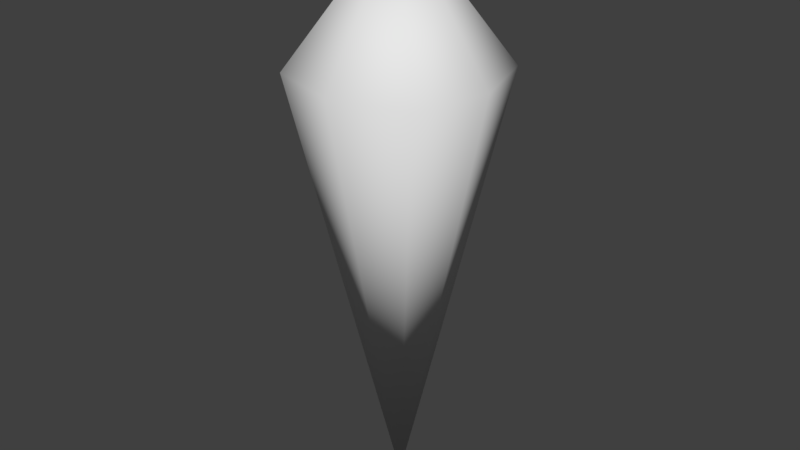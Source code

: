 # Source: pulse.blend  (saved by Blender 2.78.0; exported with 4.5.12 LTS)
import bpy
from mathutils import Matrix  # noqa: F401  (used for matrix-valued properties, if any)

bpy.ops.wm.read_factory_settings(use_empty=True)
scene = bpy.context.scene
scene.name = 'Scene'

# ---- collections
col_collection_1 = bpy.data.collections.new('Collection 1'); scene.collection.children.link(col_collection_1)

# ---- materials (node trees are filled in below, after node groups)
mat_material = bpy.data.materials.new('Material')
mat_material.alpha_threshold = 0.0
mat_material.use_transparent_shadow = False
mat_material.roughness = 0.5
mat_material.line_color = (0.0, 0.0, 0.0, 1.0)

# ---- material node trees

# ---- world
world_world = bpy.data.worlds.new('World'); scene.world = world_world
world_world.color = (0.05088, 0.05088, 0.05088)
world_world.use_sun_shadow = False
world_world.sun_shadow_jitter_overblur = 0.0
world_world.cycles.sampling_method = 'MANUAL'

# ---- meshes
me_cube = bpy.data.meshes.new('Cube')
me_cube.from_pydata([(0.035, 0.035, -0.0605), (-0.035, 0.035, -0.0605), (0.035, -0.035, -0.0605), (-0.035, -0.035, -0.0605), (-4.545e-09, 0.0455, -0.0605), (-1.833e-09, -0.0455, -0.0605), (0.0455, 0.0, -0.0605), (-0.0455, 0.0, -0.0605), (-5.585e-09, 7.451e-09, 0.0045), (-2.943e-08, -1.49e-08, -0.2705)], [], [(0, 6, 9), (4, 1, 8), (6, 0, 8), (1, 4, 9), (6, 8, 2), (5, 8, 3), (9, 5, 3), (8, 7, 3), (0, 4, 8), (1, 7, 8), (8, 5, 2), (7, 9, 3), (5, 9, 2), (4, 0, 9), (7, 1, 9), (9, 6, 2)])
me_cube.polygons.foreach_set('use_smooth', [True] * 16)
_uv = me_cube.uv_layers.new(name='UVMap')
_uv.uv.foreach_set('vector', [0.3868, 0.525, 0.4836, 0.5225, 0.5073, 0.6295, 0.2884, 0.5303, 0.1494, 0.5349, 0.007264, 0.4978, 0.4836, 0.5225, 0.3868, 0.525, 0.007264, 0.4978, 0.1494, 0.5349, 0.2884, 0.5303, 0.5073, 0.6295, 0.4836, 0.5225, 1.007, 0.4978, 0.5785, 0.523, 0.673, 0.5277, 1.007, 0.4978, 0.7905, 0.5329, 0.5073, 0.6295, 0.673, 0.5277, 0.7905, 0.5329, 1.007, 0.4978, 0.9526, 0.5354, 0.7905, 0.5329, 0.3868, 0.525, 0.2884, 0.5303, 0.007264, 0.4978, 1.149, 0.5349, 0.9526, 0.5354, 1.007, 0.4978, 1.007, 0.4978, 0.673, 0.5277, 0.5785, 0.523, 0.9526, 0.5354, 0.5073, 0.6295, 0.7905, 0.5329, 0.673, 0.5277, 0.5073, 0.6295, 0.5785, 0.523, 0.2884, 0.5303, 0.3868, 0.525, 0.5073, 0.6295, 0.9526, 0.5354, 1.149, 0.5349, 0.5073, 0.6295, 0.5073, 0.6295, 0.4836, 0.5225, 0.5785, 0.523])
me_cube.materials.append(mat_material)
me_cube.use_remesh_preserve_volume = False
me_cube.use_remesh_preserve_attributes = False
me_cube.use_mirror_vertex_groups = False
me_cube.auto_texspace = False
me_cube.update()

# ---- objects
ob_cube = bpy.data.objects.new('Cube', me_cube)

# ---- transforms, parenting, visibility, modifiers, constraints
ob_cube.location = (0.0, 0.0, 0.0)
ob_cube.lock_rotations_4d = False
ob_cube.empty_display_type = 'ARROWS'
ob_cube.lineart.crease_threshold = 0.0

# ---- collection membership
col_collection_1.objects.link(ob_cube)

# ---- scene / render settings (as saved in the file)
scene.frame_start = 1; scene.frame_end = 250; scene.frame_set(1)
scene.render.engine = 'BLENDER_EEVEE_NEXT'
scene.render.resolution_percentage = 50
scene.render.dither_intensity = 0.0
scene.cycles.use_denoising = False
scene.cycles.samples = 128
scene.cycles.sampling_pattern = 'TABULATED_SOBOL'
scene.cycles.light_sampling_threshold = 0.0
scene.cycles.use_adaptive_sampling = False
scene.cycles.use_light_tree = False
scene.cycles.blur_glossy = 0.0
scene.cycles.sample_clamp_indirect = 0.0
scene.view_settings.view_transform = 'Standard'
bpy.context.view_layer.update()

# ---- added for rendering (the .blend has no active camera and no usable light): camera, sun
cam_auto = bpy.data.cameras.new('AutoCamera')
cam_auto.lens = 50.0
cam_auto.sensor_width = 36.0
cam_auto.clip_end = 1000.0
ob_auto_camera = bpy.data.objects.new('AutoCamera', cam_auto)
scene.collection.objects.link(ob_auto_camera)
ob_auto_camera.location = (0.28092, -0.337104, 0.0917357)
ob_auto_camera.rotation_euler = (1.09748, -7.21219e-08, 0.694738)
scene.camera = ob_auto_camera
light_auto_sun = bpy.data.lights.new('AutoSun', 'SUN')
light_auto_sun.energy = 3.0
light_auto_sun.angle = 0.0523599
ob_auto_sun = bpy.data.objects.new('AutoSun', light_auto_sun)
scene.collection.objects.link(ob_auto_sun)
ob_auto_sun.rotation_euler = (0.872665, 0.174533, 0.523599)
bpy.context.view_layer.update()
